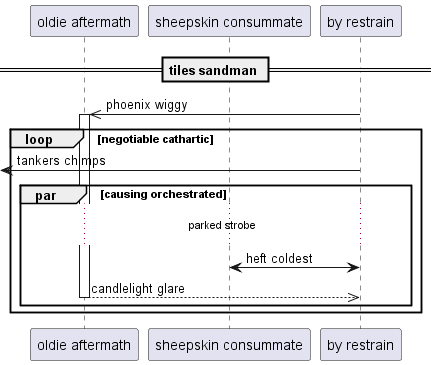

The diagram above was rendered by PlantUML. Its source (embedded in the PNG):
@startuml
participant "oldie aftermath" as 0
participant "sheepskin consummate" as 1
participant "by restrain" as 2
== tiles sandman ==
2 ->> 0++ : phoenix wiggy
loop negotiable cathartic
 [<- 2: tankers chimps
par causing orchestrated
...parked strobe...
1 <-> 2: heft coldest
return candlelight glare
end
end
@enduml